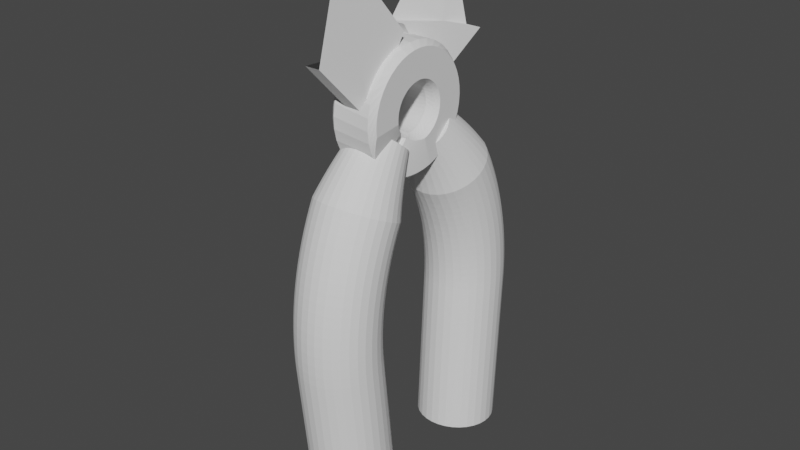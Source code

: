 # Source: ciocan.blend  (saved by Blender 3.6.13; exported with 4.5.12 LTS)
import bpy
from mathutils import Matrix  # noqa: F401  (used for matrix-valued properties, if any)

bpy.ops.wm.read_factory_settings(use_empty=True)
scene = bpy.context.scene
scene.name = 'Scene'

# ---- collections
col_collection = bpy.data.collections.new('Collection'); scene.collection.children.link(col_collection)

# ---- materials (node trees are filled in below, after node groups)
mat_material_001 = bpy.data.materials.new('Material.001')
mat_material_001.use_transparent_shadow = False
mat_material_001.roughness = 1.0
mat_material_002 = bpy.data.materials.new('Material.002')
mat_material_002.use_transparent_shadow = False
mat_material_002.roughness = 1.0

# ---- material node trees
mat_material_001.use_nodes = True; mat_material_001.node_tree.nodes.clear()
_N = mat_material_001.node_tree.nodes; _L = mat_material_001.node_tree.links
n0 = _N.new('ShaderNodeBsdfPrincipled'); n0.name = 'Principled BSDF'; n0.location = (0, 300)
n0.distribution = 'GGX'
n0.subsurface_method = 'RANDOM_WALK_SKIN'
n0.inputs[2].default_value = 1.0
n0.inputs[3].default_value = 1.45
n0.inputs[13].default_value = 0.0
n0.inputs[27].default_value = (0.0, 0.0, 0.0, 1.0)
n0.inputs[28].default_value = 1.0
n1 = _N.new('ShaderNodeOutputMaterial'); n1.name = 'Material Output'; n1.location = (280, 300)
_L.new(n0.outputs[0], n1.inputs[0])
n1.is_active_output = True
mat_material_002.use_nodes = True; mat_material_002.node_tree.nodes.clear()
_N = mat_material_002.node_tree.nodes; _L = mat_material_002.node_tree.links
n0 = _N.new('ShaderNodeBsdfPrincipled'); n0.name = 'Principled BSDF'; n0.location = (0, 300)
n0.distribution = 'GGX'
n0.subsurface_method = 'RANDOM_WALK_SKIN'
n0.inputs[2].default_value = 1.0
n0.inputs[3].default_value = 1.45
n0.inputs[13].default_value = 0.0
n0.inputs[27].default_value = (0.0, 0.0, 0.0, 1.0)
n0.inputs[28].default_value = 1.0
n1 = _N.new('ShaderNodeOutputMaterial'); n1.name = 'Material Output'; n1.location = (280, 300)
_L.new(n0.outputs[0], n1.inputs[0])
n1.is_active_output = True

# ---- world
world_world = bpy.data.worlds.new('World'); scene.world = world_world
world_world.use_nodes = True; world_world.node_tree.nodes.clear()
_N = world_world.node_tree.nodes; _L = world_world.node_tree.links
n0 = _N.new('ShaderNodeOutputWorld'); n0.name = 'World Output'; n0.location = (300, 300)
n1 = _N.new('ShaderNodeBackground'); n1.name = 'Background'; n1.location = (10, 300)
n1.inputs[0].default_value = (0.05088, 0.05088, 0.05088, 1.0)
_L.new(n1.outputs[0], n0.inputs[0])
n0.is_active_output = True
world_world.color = (0.05088, 0.05088, 0.05088)
world_world.use_sun_shadow = False
world_world.sun_shadow_jitter_overblur = 0.0

# ---- meshes
me_cylinder = bpy.data.meshes.new('Cylinder')
me_cylinder.from_pydata([(0.0, 1.0, -1.0), (0.1951, 0.9808, -1.0), (0.3827, 0.9239, -1.0), (0.5556, 0.8315, -1.0), (0.7071, 0.7071, -1.0), (0.8315, 0.5556, -1.0), (0.9239, 0.3827, -1.0), (0.9808, 0.1951, -1.0), (1.0, 0.0, -1.0), (0.9808, -0.1951, -1.0), (0.9239, -0.3827, -1.0), (0.8315, -0.5556, -1.0), (0.7071, -0.7071, -1.0), (0.5556, -0.8315, -1.0), (0.3827, -0.9239, -1.0), (0.1951, -0.9808, -1.0), (0.0, -1.0, -1.0), (-0.1951, -0.9808, -1.0), (-0.3827, -0.9239, -1.0), (-0.5556, -0.8315, -1.0), (-0.7071, -0.7071, -1.0), (-0.8315, -0.5556, -1.0), (-0.9239, -0.3827, -1.0), (-0.9808, -0.1951, -1.0), (-1.0, 0.0, -1.0), (-0.9808, 0.1951, -1.0), (-0.9239, 0.3827, -1.0), (-0.8315, 0.5556, -1.0), (-0.7071, 0.7071, -1.0), (-0.5556, 0.8315, -1.0), (-0.3827, 0.9239, -1.0), (-0.1951, 0.9808, -1.0), (0.0, 0.6415, 1.0), (0.0, 1.0, 0.6432), (0.1251, 0.6291, 1.0), (0.1951, 0.9808, 0.6432), (0.2455, 0.5926, 1.0), (0.3827, 0.9239, 0.6432), (0.3564, 0.5334, 1.0), (0.5556, 0.8315, 0.6432), (0.4536, 0.4536, 1.0), (0.7071, 0.7071, 0.6432), (0.5334, 0.3564, 1.0), (0.8315, 0.5556, 0.6432), (0.5926, 0.2455, 1.0), (0.9239, 0.3827, 0.6432), (0.6291, 0.1251, 1.0), (0.9808, 0.1951, 0.6432), (0.6415, 0.0, 1.0), (1.0, 0.0, 0.6432), (0.6291, -0.1251, 1.0), (0.9808, -0.1951, 0.6432), (0.5926, -0.2455, 1.0), (0.9239, -0.3827, 0.6432), (0.5334, -0.3564, 1.0), (0.8315, -0.5556, 0.6432), (0.4536, -0.4536, 1.0), (0.7071, -0.7071, 0.6432), (0.3564, -0.5334, 1.0), (0.5556, -0.8315, 0.6432), (0.2455, -0.5926, 1.0), (0.3827, -0.9239, 0.6432), (0.1251, -0.6291, 1.0), (0.1951, -0.9808, 0.6432), (0.0, -0.6415, 1.0), (0.0, -1.0, 0.6432), (-0.1251, -0.6291, 1.0), (-0.1951, -0.9808, 0.6432), (-0.2455, -0.5926, 1.0), (-0.3827, -0.9239, 0.6432), (-0.3564, -0.5334, 1.0), (-0.5556, -0.8315, 0.6432), (-0.4536, -0.4536, 1.0), (-0.7071, -0.7071, 0.6432), (-0.5334, -0.3564, 1.0), (-0.8315, -0.5556, 0.6432), (-0.5926, -0.2455, 1.0), (-0.9239, -0.3827, 0.6432), (-0.6291, -0.1251, 1.0), (-0.9808, -0.1951, 0.6432), (-0.6415, 0.0, 1.0), (-1.0, 0.0, 0.6432), (-0.6291, 0.1251, 1.0), (-0.9808, 0.1951, 0.6432), (-0.5926, 0.2455, 1.0), (-0.9239, 0.3827, 0.6432), (-0.5334, 0.3564, 1.0), (-0.8315, 0.5556, 0.6432), (-0.4536, 0.4536, 1.0), (-0.7071, 0.7071, 0.6432), (-0.3564, 0.5334, 1.0), (-0.5556, 0.8315, 0.6432), (-0.2455, 0.5926, 1.0), (-0.3827, 0.9239, 0.6432), (-0.1251, 0.6291, 1.0), (-0.1951, 0.9808, 0.6432)], [], [(31, 95, 33, 0), (2, 37, 39, 3), (3, 39, 41, 4), (4, 41, 43, 5), (5, 43, 45, 6), (6, 45, 47, 7), (7, 47, 49, 8), (8, 49, 51, 9), (9, 51, 53, 10), (10, 53, 55, 11), (11, 55, 57, 12), (12, 57, 59, 13), (13, 59, 61, 14), (14, 61, 63, 15), (15, 63, 65, 16), (16, 65, 67, 17), (17, 67, 69, 18), (18, 69, 71, 19), (19, 71, 73, 20), (20, 73, 75, 21), (21, 75, 77, 22), (22, 77, 79, 23), (23, 79, 81, 24), (24, 81, 83, 25), (25, 83, 85, 26), (26, 85, 87, 27), (27, 87, 89, 28), (28, 89, 91, 29), (29, 91, 93, 30), (30, 93, 95, 31), (0, 33, 35, 1), (1, 35, 37, 2), (0, 1, 2, 3, 4, 5, 6, 7, 8, 9, 10, 11, 12, 13, 14, 15, 16, 17, 18, 19, 20, 21, 22, 23, 24, 25, 26, 27, 28, 29, 30, 31), (35, 33, 32, 34), (37, 35, 34, 36), (39, 37, 36, 38), (41, 39, 38, 40), (43, 41, 40, 42), (45, 43, 42, 44), (47, 45, 44, 46), (49, 47, 46, 48), (51, 49, 48, 50), (53, 51, 50, 52), (55, 53, 52, 54), (57, 55, 54, 56), (59, 57, 56, 58), (61, 59, 58, 60), (63, 61, 60, 62), (65, 63, 62, 64), (67, 65, 64, 66), (69, 67, 66, 68), (71, 69, 68, 70), (73, 71, 70, 72), (75, 73, 72, 74), (77, 75, 74, 76), (79, 77, 76, 78), (81, 79, 78, 80), (83, 81, 80, 82), (85, 83, 82, 84), (87, 85, 84, 86), (89, 87, 86, 88), (91, 89, 88, 90), (93, 91, 90, 92), (95, 93, 92, 94), (33, 95, 94, 32), (34, 32, 94, 92, 90, 88, 86, 84, 82, 80, 78, 76, 74, 72, 70, 68, 66, 64, 62, 60, 58, 56, 54, 52, 50, 48, 46, 44, 42, 40, 38, 36)])
_uv = me_cylinder.uv_layers.new(name='UVMap')
_uv.uv.foreach_set('vector', [0.03125, 0.5, 0.03125, 0.9108, 0.0, 0.9108, 0.0, 0.5, 0.9375, 0.5, 0.9375, 0.9108, 0.9062, 0.9108, 0.9062, 0.5, 0.9062, 0.5, 0.9062, 0.9108, 0.875, 0.9108, 0.875, 0.5, 0.875, 0.5, 0.875, 0.9108, 0.8438, 0.9108, 0.8438, 0.5, 0.8438, 0.5, 0.8438, 0.9108, 0.8125, 0.9108, 0.8125, 0.5, 0.8125, 0.5, 0.8125, 0.9108, 0.7812, 0.9108, 0.7812, 0.5, 0.7812, 0.5, 0.7812, 0.9108, 0.75, 0.9108, 0.75, 0.5, 0.75, 0.5, 0.75, 0.9108, 0.7188, 0.9108, 0.7188, 0.5, 0.7188, 0.5, 0.7188, 0.9108, 0.6875, 0.9108, 0.6875, 0.5, 0.6875, 0.5, 0.6875, 0.9108, 0.6562, 0.9108, 0.6562, 0.5, 0.6562, 0.5, 0.6562, 0.9108, 0.625, 0.9108, 0.625, 0.5, 0.625, 0.5, 0.625, 0.9108, 0.5938, 0.9108, 0.5938, 0.5, 0.5938, 0.5, 0.5938, 0.9108, 0.5625, 0.9108, 0.5625, 0.5, 0.5625, 0.5, 0.5625, 0.9108, 0.5312, 0.9108, 0.5312, 0.5, 0.5312, 0.5, 0.5312, 0.9108, 0.5, 0.9108, 0.5, 0.5, 0.5, 0.5, 0.5, 0.9108, 0.4688, 0.9108, 0.4688, 0.5, 0.4688, 0.5, 0.4688, 0.9108, 0.4375, 0.9108, 0.4375, 0.5, 0.4375, 0.5, 0.4375, 0.9108, 0.4062, 0.9108, 0.4062, 0.5, 0.4062, 0.5, 0.4062, 0.9108, 0.375, 0.9108, 0.375, 0.5, 0.375, 0.5, 0.375, 0.9108, 0.3438, 0.9108, 0.3438, 0.5, 0.3438, 0.5, 0.3438, 0.9108, 0.3125, 0.9108, 0.3125, 0.5, 0.3125, 0.5, 0.3125, 0.9108, 0.2812, 0.9108, 0.2812, 0.5, 0.2812, 0.5, 0.2812, 0.9108, 0.25, 0.9108, 0.25, 0.5, 0.25, 0.5, 0.25, 0.9108, 0.2188, 0.9108, 0.2188, 0.5, 0.2188, 0.5, 0.2188, 0.9108, 0.1875, 0.9108, 0.1875, 0.5, 0.1875, 0.5, 0.1875, 0.9108, 0.1562, 0.9108, 0.1562, 0.5, 0.1562, 0.5, 0.1562, 0.9108, 0.125, 0.9108, 0.125, 0.5, 0.125, 0.5, 0.125, 0.9108, 0.09375, 0.9108, 0.09375, 0.5, 0.09375, 0.5, 0.09375, 0.9108, 0.0625, 0.9108, 0.0625, 0.5, 0.0625, 0.5, 0.0625, 0.9108, 0.03125, 0.9108, 0.03125, 0.5, 1.0, 0.5, 1.0, 0.9108, 0.9688, 0.9108, 0.9688, 0.5, 0.9688, 0.5, 0.9688, 0.9108, 0.9375, 0.9108, 0.9375, 0.5, 0.75, 0.49, 0.7968, 0.4854, 0.8418, 0.4717, 0.8833, 0.4496, 0.9197, 0.4197, 0.9496, 0.3833, 0.9717, 0.3418, 0.9854, 0.2968, 0.99, 0.25, 0.9854, 0.2032, 0.9717, 0.1582, 0.9496, 0.1167, 0.9197, 0.08029, 0.8833, 0.05045, 0.8418, 0.02827, 0.7968, 0.01461, 0.75, 0.01, 0.7032, 0.01461, 0.6582, 0.02827, 0.6167, 0.05045, 0.5803, 0.08029, 0.5504, 0.1167, 0.5283, 0.1582, 0.5146, 0.2032, 0.51, 0.25, 0.5146, 0.2968, 0.5283, 0.3418, 0.5504, 0.3833, 0.5803, 0.4197, 0.6167, 0.4496, 0.6582, 0.4717, 0.7032, 0.4854, 0.2968, 0.4854, 0.25, 0.49, 0.25, 0.404, 0.28, 0.401, 0.3418, 0.4717, 0.2968, 0.4854, 0.28, 0.401, 0.3089, 0.3922, 0.3833, 0.4496, 0.3418, 0.4717, 0.3089, 0.3922, 0.3355, 0.378, 0.4197, 0.4197, 0.3833, 0.4496, 0.3355, 0.378, 0.3589, 0.3589, 0.4496, 0.3833, 0.4197, 0.4197, 0.3589, 0.3589, 0.378, 0.3355, 0.4717, 0.3418, 0.4496, 0.3833, 0.378, 0.3355, 0.3922, 0.3089, 0.4854, 0.2968, 0.4717, 0.3418, 0.3922, 0.3089, 0.401, 0.28, 0.49, 0.25, 0.4854, 0.2968, 0.401, 0.28, 0.404, 0.25, 0.4854, 0.2032, 0.49, 0.25, 0.404, 0.25, 0.401, 0.22, 0.4717, 0.1582, 0.4854, 0.2032, 0.401, 0.22, 0.3922, 0.1911, 0.4496, 0.1167, 0.4717, 0.1582, 0.3922, 0.1911, 0.378, 0.1645, 0.4197, 0.08029, 0.4496, 0.1167, 0.378, 0.1645, 0.3589, 0.1411, 0.3833, 0.05045, 0.4197, 0.08029, 0.3589, 0.1411, 0.3355, 0.122, 0.3418, 0.02827, 0.3833, 0.05045, 0.3355, 0.122, 0.3089, 0.1078, 0.2968, 0.01461, 0.3418, 0.02827, 0.3089, 0.1078, 0.28, 0.09901, 0.25, 0.01, 0.2968, 0.01461, 0.28, 0.09901, 0.25, 0.09605, 0.2032, 0.01461, 0.25, 0.01, 0.25, 0.09605, 0.22, 0.09901, 0.1582, 0.02827, 0.2032, 0.01461, 0.22, 0.09901, 0.1911, 0.1078, 0.1167, 0.05045, 0.1582, 0.02827, 0.1911, 0.1078, 0.1645, 0.122, 0.08029, 0.08029, 0.1167, 0.05045, 0.1645, 0.122, 0.1411, 0.1411, 0.05045, 0.1167, 0.08029, 0.08029, 0.1411, 0.1411, 0.122, 0.1645, 0.02827, 0.1582, 0.05045, 0.1167, 0.122, 0.1645, 0.1078, 0.1911, 0.01461, 0.2032, 0.02827, 0.1582, 0.1078, 0.1911, 0.09901, 0.22, 0.01, 0.25, 0.01461, 0.2032, 0.09901, 0.22, 0.09605, 0.25, 0.01461, 0.2968, 0.01, 0.25, 0.09605, 0.25, 0.09901, 0.28, 0.02827, 0.3418, 0.01461, 0.2968, 0.09901, 0.28, 0.1078, 0.3089, 0.05045, 0.3833, 0.02827, 0.3418, 0.1078, 0.3089, 0.122, 0.3355, 0.08029, 0.4197, 0.05045, 0.3833, 0.122, 0.3355, 0.1411, 0.3589, 0.1167, 0.4496, 0.08029, 0.4197, 0.1411, 0.3589, 0.1645, 0.378, 0.1582, 0.4717, 0.1167, 0.4496, 0.1645, 0.378, 0.1911, 0.3922, 0.2032, 0.4854, 0.1582, 0.4717, 0.1911, 0.3922, 0.22, 0.401, 0.25, 0.49, 0.2032, 0.4854, 0.22, 0.401, 0.25, 0.404, 0.28, 0.401, 0.25, 0.404, 0.22, 0.401, 0.1911, 0.3922, 0.1645, 0.378, 0.1411, 0.3589, 0.122, 0.3355, 0.1078, 0.3089, 0.09901, 0.28, 0.09605, 0.25, 0.09901, 0.22, 0.1078, 0.1911, 0.122, 0.1645, 0.1411, 0.1411, 0.1645, 0.122, 0.1911, 0.1078, 0.22, 0.09901, 0.25, 0.09605, 0.28, 0.09901, 0.3089, 0.1078, 0.3355, 0.122, 0.3589, 0.1411, 0.378, 0.1645, 0.3922, 0.1911, 0.401, 0.22, 0.404, 0.25, 0.401, 0.28, 0.3922, 0.3089, 0.378, 0.3355, 0.3589, 0.3589, 0.3355, 0.378, 0.3089, 0.3922])
me_cylinder.update()
me_cube_001 = bpy.data.meshes.new('Cube.001')
me_cube_001.from_pydata([(1.0, -0.7031, -0.7031), (0.7031, -1.0, 1.0), (1.0, -0.7031, 0.7031), (1.0, 0.7031, -0.7031), (1.0, 0.7031, 0.7031), (-0.8169, -0.8169, -1.0), (-0.8169, -1.0, -0.8169), (-1.0, -0.8169, -0.8169), (-0.8169, -1.0, 1.0), (-1.0, -0.8169, 0.8169), (-0.8169, 0.8169, -1.0), (-1.0, 0.8169, -0.8169), (-0.8169, 1.0, -0.8169), (-0.8169, 0.8169, 1.0), (-0.8169, 1.0, 0.8169), (-1.0, 0.8169, 0.8169), (0.52, -0.8169, -1.0), (0.7679, -0.9352, -0.8437), (0.52, 1.0, -0.8169), (0.8326, 0.8705, -0.8705), (0.52, 0.8169, -1.0), (0.52, 1.0, 0.8169), (0.7679, 0.8437, 0.9352)], [], [(17, 1, 8, 6), (22, 13, 8, 1), (12, 14, 21, 18), (3, 4, 2, 0), (1, 17, 0, 2), (22, 1, 2, 4), (4, 3, 19, 22), (17, 19, 3, 0), (7, 9, 15, 11), (5, 6, 7), (10, 11, 12), (13, 14, 15), (18, 19, 20), (10, 5, 7, 11), (6, 8, 9, 7), (8, 13, 15, 9), (14, 12, 11, 15), (18, 21, 22, 19), (16, 20, 19, 17), (12, 18, 20, 10), (17, 6, 5, 16), (21, 14, 13, 22), (10, 20, 16, 5)])
_uv = me_cube_001.uv_layers.new(name='UVMap')
_uv.uv.foreach_set('vector', [0.3945, 0.779, 0.625, 0.7871, 0.625, 0.9771, 0.3979, 0.9771, 0.654, 0.5195, 0.8521, 0.5229, 0.8521, 0.75, 0.6621, 0.75, 0.3979, 0.2729, 0.6021, 0.2729, 0.6021, 0.44, 0.3979, 0.44, 0.4121, 0.5371, 0.5879, 0.5371, 0.5879, 0.7129, 0.4121, 0.7129, 0.625, 0.7871, 0.3945, 0.7709, 0.4121, 0.7129, 0.5879, 0.7129, 0.6459, 0.5195, 0.6621, 0.75, 0.5879, 0.7129, 0.5879, 0.5371, 0.5879, 0.5371, 0.4121, 0.5371, 0.3912, 0.4953, 0.6169, 0.4905, 0.3655, 0.7419, 0.3703, 0.5162, 0.4121, 0.5371, 0.4121, 0.7129, 0.3979, 0.02289, 0.6021, 0.02289, 0.6021, 0.2271, 0.3979, 0.2271, 0.1479, 0.7271, 0.1479, 0.75, 0.125, 0.7271, 0.1479, 0.5229, 0.125, 0.5229, 0.1479, 0.5, 0.625, 0.2271, 0.6021, 0.25, 0.6021, 0.2271, 0.315, 0.5, 0.3379, 0.5162, 0.315, 0.5229, 0.1479, 0.5229, 0.1479, 0.7271, 0.125, 0.7271, 0.125, 0.5229, 0.3979, 0.0, 0.625, 0.0, 0.6021, 0.02289, 0.3979, 0.02289, 0.625, 0.0, 0.625, 0.2271, 0.6021, 0.2271, 0.6021, 0.02289, 0.6021, 0.2729, 0.3979, 0.2729, 0.3979, 0.2271, 0.6021, 0.2271, 0.3979, 0.44, 0.6021, 0.44, 0.6169, 0.4905, 0.3912, 0.4953, 0.315, 0.7271, 0.315, 0.5229, 0.3703, 0.5162, 0.3655, 0.7419, 0.1479, 0.5, 0.315, 0.5, 0.315, 0.5229, 0.1479, 0.5229, 0.3379, 0.75, 0.1479, 0.75, 0.1479, 0.7271, 0.315, 0.7271, 0.6021, 0.44, 0.6021, 0.2729, 0.625, 0.2729, 0.625, 0.4629, 0.1479, 0.5229, 0.315, 0.5229, 0.315, 0.7271, 0.1479, 0.7271])
me_cube_001.update()
me_cylinder_002 = bpy.data.meshes.new('Cylinder.002')
me_cylinder_002.from_pydata([(0.0, 1.0, -1.0), (0.1951, 0.9808, -1.0), (0.3827, 0.9239, -1.0), (0.5556, 0.8315, -1.0), (0.7071, 0.7071, -1.0), (0.8315, 0.5556, -1.0), (0.9239, 0.3827, -1.0), (0.9808, 0.1951, -1.0), (1.0, 0.0, -1.0), (0.9808, -0.1951, -1.0), (0.9239, -0.3827, -1.0), (0.8315, -0.5556, -1.0), (0.7071, -0.7071, -1.0), (0.5556, -0.8315, -1.0), (0.3827, -0.9239, -1.0), (0.1951, -0.9808, -1.0), (0.0, -1.0, -1.0), (-0.1951, -0.9808, -1.0), (-0.3827, -0.9239, -1.0), (-0.5556, -0.8315, -1.0), (-0.7071, -0.7071, -1.0), (-0.8315, -0.5556, -1.0), (-0.9239, -0.3827, -1.0), (-0.9808, -0.1951, -1.0), (-1.0, 0.0, -1.0), (-0.9808, 0.1951, -1.0), (-0.9239, 0.3827, -1.0), (-0.8315, 0.5556, -1.0), (-0.7071, 0.7071, -1.0), (-0.5556, 0.8315, -1.0), (-0.3827, 0.9239, -1.0), (-0.1951, 0.9808, -1.0), (0.0, 0.6415, 1.0), (0.0, 1.0, 0.6432), (0.1251, 0.6291, 1.0), (0.1951, 0.9808, 0.6432), (0.2455, 0.5926, 1.0), (0.3827, 0.9239, 0.6432), (0.3564, 0.5334, 1.0), (0.5556, 0.8315, 0.6432), (0.4536, 0.4536, 1.0), (0.7071, 0.7071, 0.6432), (0.5334, 0.3564, 1.0), (0.8315, 0.5556, 0.6432), (0.5926, 0.2455, 1.0), (0.9239, 0.3827, 0.6432), (0.6291, 0.1251, 1.0), (0.9808, 0.1951, 0.6432), (0.6415, 0.0, 1.0), (1.0, 0.0, 0.6432), (0.6291, -0.1251, 1.0), (0.9808, -0.1951, 0.6432), (0.5926, -0.2455, 1.0), (0.9239, -0.3827, 0.6432), (0.5334, -0.3564, 1.0), (0.8315, -0.5556, 0.6432), (0.4536, -0.4536, 1.0), (0.7071, -0.7071, 0.6432), (0.3564, -0.5334, 1.0), (0.5556, -0.8315, 0.6432), (0.2455, -0.5926, 1.0), (0.3827, -0.9239, 0.6432), (0.1251, -0.6291, 1.0), (0.1951, -0.9808, 0.6432), (0.0, -0.6415, 1.0), (0.0, -1.0, 0.6432), (-0.1251, -0.6291, 1.0), (-0.1951, -0.9808, 0.6432), (-0.2455, -0.5926, 1.0), (-0.3827, -0.9239, 0.6432), (-0.3564, -0.5334, 1.0), (-0.5556, -0.8315, 0.6432), (-0.4536, -0.4536, 1.0), (-0.7071, -0.7071, 0.6432), (-0.5334, -0.3564, 1.0), (-0.8315, -0.5556, 0.6432), (-0.5926, -0.2455, 1.0), (-0.9239, -0.3827, 0.6432), (-0.6291, -0.1251, 1.0), (-0.9808, -0.1951, 0.6432), (-0.6415, 0.0, 1.0), (-1.0, 0.0, 0.6432), (-0.6291, 0.1251, 1.0), (-0.9808, 0.1951, 0.6432), (-0.5926, 0.2455, 1.0), (-0.9239, 0.3827, 0.6432), (-0.5334, 0.3564, 1.0), (-0.8315, 0.5556, 0.6432), (-0.4536, 0.4536, 1.0), (-0.7071, 0.7071, 0.6432), (-0.3564, 0.5334, 1.0), (-0.5556, 0.8315, 0.6432), (-0.2455, 0.5926, 1.0), (-0.3827, 0.9239, 0.6432), (-0.1251, 0.6291, 1.0), (-0.1951, 0.9808, 0.6432)], [], [(31, 95, 33, 0), (2, 37, 39, 3), (3, 39, 41, 4), (4, 41, 43, 5), (5, 43, 45, 6), (6, 45, 47, 7), (7, 47, 49, 8), (8, 49, 51, 9), (9, 51, 53, 10), (10, 53, 55, 11), (11, 55, 57, 12), (12, 57, 59, 13), (13, 59, 61, 14), (14, 61, 63, 15), (15, 63, 65, 16), (16, 65, 67, 17), (17, 67, 69, 18), (18, 69, 71, 19), (19, 71, 73, 20), (20, 73, 75, 21), (21, 75, 77, 22), (22, 77, 79, 23), (23, 79, 81, 24), (24, 81, 83, 25), (25, 83, 85, 26), (26, 85, 87, 27), (27, 87, 89, 28), (28, 89, 91, 29), (29, 91, 93, 30), (30, 93, 95, 31), (0, 33, 35, 1), (1, 35, 37, 2), (0, 1, 2, 3, 4, 5, 6, 7, 8, 9, 10, 11, 12, 13, 14, 15, 16, 17, 18, 19, 20, 21, 22, 23, 24, 25, 26, 27, 28, 29, 30, 31), (35, 33, 32, 34), (37, 35, 34, 36), (39, 37, 36, 38), (41, 39, 38, 40), (43, 41, 40, 42), (45, 43, 42, 44), (47, 45, 44, 46), (49, 47, 46, 48), (51, 49, 48, 50), (53, 51, 50, 52), (55, 53, 52, 54), (57, 55, 54, 56), (59, 57, 56, 58), (61, 59, 58, 60), (63, 61, 60, 62), (65, 63, 62, 64), (67, 65, 64, 66), (69, 67, 66, 68), (71, 69, 68, 70), (73, 71, 70, 72), (75, 73, 72, 74), (77, 75, 74, 76), (79, 77, 76, 78), (81, 79, 78, 80), (83, 81, 80, 82), (85, 83, 82, 84), (87, 85, 84, 86), (89, 87, 86, 88), (91, 89, 88, 90), (93, 91, 90, 92), (95, 93, 92, 94), (33, 95, 94, 32), (34, 32, 94, 92, 90, 88, 86, 84, 82, 80, 78, 76, 74, 72, 70, 68, 66, 64, 62, 60, 58, 56, 54, 52, 50, 48, 46, 44, 42, 40, 38, 36)])
_uv = me_cylinder_002.uv_layers.new(name='UVMap')
_uv.uv.foreach_set('vector', [0.03125, 0.5, 0.03125, 0.9108, 0.0, 0.9108, 0.0, 0.5, 0.9375, 0.5, 0.9375, 0.9108, 0.9062, 0.9108, 0.9062, 0.5, 0.9062, 0.5, 0.9062, 0.9108, 0.875, 0.9108, 0.875, 0.5, 0.875, 0.5, 0.875, 0.9108, 0.8438, 0.9108, 0.8438, 0.5, 0.8438, 0.5, 0.8438, 0.9108, 0.8125, 0.9108, 0.8125, 0.5, 0.8125, 0.5, 0.8125, 0.9108, 0.7812, 0.9108, 0.7812, 0.5, 0.7812, 0.5, 0.7812, 0.9108, 0.75, 0.9108, 0.75, 0.5, 0.75, 0.5, 0.75, 0.9108, 0.7188, 0.9108, 0.7188, 0.5, 0.7188, 0.5, 0.7188, 0.9108, 0.6875, 0.9108, 0.6875, 0.5, 0.6875, 0.5, 0.6875, 0.9108, 0.6562, 0.9108, 0.6562, 0.5, 0.6562, 0.5, 0.6562, 0.9108, 0.625, 0.9108, 0.625, 0.5, 0.625, 0.5, 0.625, 0.9108, 0.5938, 0.9108, 0.5938, 0.5, 0.5938, 0.5, 0.5938, 0.9108, 0.5625, 0.9108, 0.5625, 0.5, 0.5625, 0.5, 0.5625, 0.9108, 0.5312, 0.9108, 0.5312, 0.5, 0.5312, 0.5, 0.5312, 0.9108, 0.5, 0.9108, 0.5, 0.5, 0.5, 0.5, 0.5, 0.9108, 0.4688, 0.9108, 0.4688, 0.5, 0.4688, 0.5, 0.4688, 0.9108, 0.4375, 0.9108, 0.4375, 0.5, 0.4375, 0.5, 0.4375, 0.9108, 0.4062, 0.9108, 0.4062, 0.5, 0.4062, 0.5, 0.4062, 0.9108, 0.375, 0.9108, 0.375, 0.5, 0.375, 0.5, 0.375, 0.9108, 0.3438, 0.9108, 0.3438, 0.5, 0.3438, 0.5, 0.3438, 0.9108, 0.3125, 0.9108, 0.3125, 0.5, 0.3125, 0.5, 0.3125, 0.9108, 0.2812, 0.9108, 0.2812, 0.5, 0.2812, 0.5, 0.2812, 0.9108, 0.25, 0.9108, 0.25, 0.5, 0.25, 0.5, 0.25, 0.9108, 0.2188, 0.9108, 0.2188, 0.5, 0.2188, 0.5, 0.2188, 0.9108, 0.1875, 0.9108, 0.1875, 0.5, 0.1875, 0.5, 0.1875, 0.9108, 0.1562, 0.9108, 0.1562, 0.5, 0.1562, 0.5, 0.1562, 0.9108, 0.125, 0.9108, 0.125, 0.5, 0.125, 0.5, 0.125, 0.9108, 0.09375, 0.9108, 0.09375, 0.5, 0.09375, 0.5, 0.09375, 0.9108, 0.0625, 0.9108, 0.0625, 0.5, 0.0625, 0.5, 0.0625, 0.9108, 0.03125, 0.9108, 0.03125, 0.5, 1.0, 0.5, 1.0, 0.9108, 0.9688, 0.9108, 0.9688, 0.5, 0.9688, 0.5, 0.9688, 0.9108, 0.9375, 0.9108, 0.9375, 0.5, 0.75, 0.49, 0.7968, 0.4854, 0.8418, 0.4717, 0.8833, 0.4496, 0.9197, 0.4197, 0.9496, 0.3833, 0.9717, 0.3418, 0.9854, 0.2968, 0.99, 0.25, 0.9854, 0.2032, 0.9717, 0.1582, 0.9496, 0.1167, 0.9197, 0.08029, 0.8833, 0.05045, 0.8418, 0.02827, 0.7968, 0.01461, 0.75, 0.01, 0.7032, 0.01461, 0.6582, 0.02827, 0.6167, 0.05045, 0.5803, 0.08029, 0.5504, 0.1167, 0.5283, 0.1582, 0.5146, 0.2032, 0.51, 0.25, 0.5146, 0.2968, 0.5283, 0.3418, 0.5504, 0.3833, 0.5803, 0.4197, 0.6167, 0.4496, 0.6582, 0.4717, 0.7032, 0.4854, 0.2968, 0.4854, 0.25, 0.49, 0.25, 0.404, 0.28, 0.401, 0.3418, 0.4717, 0.2968, 0.4854, 0.28, 0.401, 0.3089, 0.3922, 0.3833, 0.4496, 0.3418, 0.4717, 0.3089, 0.3922, 0.3355, 0.378, 0.4197, 0.4197, 0.3833, 0.4496, 0.3355, 0.378, 0.3589, 0.3589, 0.4496, 0.3833, 0.4197, 0.4197, 0.3589, 0.3589, 0.378, 0.3355, 0.4717, 0.3418, 0.4496, 0.3833, 0.378, 0.3355, 0.3922, 0.3089, 0.4854, 0.2968, 0.4717, 0.3418, 0.3922, 0.3089, 0.401, 0.28, 0.49, 0.25, 0.4854, 0.2968, 0.401, 0.28, 0.404, 0.25, 0.4854, 0.2032, 0.49, 0.25, 0.404, 0.25, 0.401, 0.22, 0.4717, 0.1582, 0.4854, 0.2032, 0.401, 0.22, 0.3922, 0.1911, 0.4496, 0.1167, 0.4717, 0.1582, 0.3922, 0.1911, 0.378, 0.1645, 0.4197, 0.08029, 0.4496, 0.1167, 0.378, 0.1645, 0.3589, 0.1411, 0.3833, 0.05045, 0.4197, 0.08029, 0.3589, 0.1411, 0.3355, 0.122, 0.3418, 0.02827, 0.3833, 0.05045, 0.3355, 0.122, 0.3089, 0.1078, 0.2968, 0.01461, 0.3418, 0.02827, 0.3089, 0.1078, 0.28, 0.09901, 0.25, 0.01, 0.2968, 0.01461, 0.28, 0.09901, 0.25, 0.09605, 0.2032, 0.01461, 0.25, 0.01, 0.25, 0.09605, 0.22, 0.09901, 0.1582, 0.02827, 0.2032, 0.01461, 0.22, 0.09901, 0.1911, 0.1078, 0.1167, 0.05045, 0.1582, 0.02827, 0.1911, 0.1078, 0.1645, 0.122, 0.08029, 0.08029, 0.1167, 0.05045, 0.1645, 0.122, 0.1411, 0.1411, 0.05045, 0.1167, 0.08029, 0.08029, 0.1411, 0.1411, 0.122, 0.1645, 0.02827, 0.1582, 0.05045, 0.1167, 0.122, 0.1645, 0.1078, 0.1911, 0.01461, 0.2032, 0.02827, 0.1582, 0.1078, 0.1911, 0.09901, 0.22, 0.01, 0.25, 0.01461, 0.2032, 0.09901, 0.22, 0.09605, 0.25, 0.01461, 0.2968, 0.01, 0.25, 0.09605, 0.25, 0.09901, 0.28, 0.02827, 0.3418, 0.01461, 0.2968, 0.09901, 0.28, 0.1078, 0.3089, 0.05045, 0.3833, 0.02827, 0.3418, 0.1078, 0.3089, 0.122, 0.3355, 0.08029, 0.4197, 0.05045, 0.3833, 0.122, 0.3355, 0.1411, 0.3589, 0.1167, 0.4496, 0.08029, 0.4197, 0.1411, 0.3589, 0.1645, 0.378, 0.1582, 0.4717, 0.1167, 0.4496, 0.1645, 0.378, 0.1911, 0.3922, 0.2032, 0.4854, 0.1582, 0.4717, 0.1911, 0.3922, 0.22, 0.401, 0.25, 0.49, 0.2032, 0.4854, 0.22, 0.401, 0.25, 0.404, 0.28, 0.401, 0.25, 0.404, 0.22, 0.401, 0.1911, 0.3922, 0.1645, 0.378, 0.1411, 0.3589, 0.122, 0.3355, 0.1078, 0.3089, 0.09901, 0.28, 0.09605, 0.25, 0.09901, 0.22, 0.1078, 0.1911, 0.122, 0.1645, 0.1411, 0.1411, 0.1645, 0.122, 0.1911, 0.1078, 0.22, 0.09901, 0.25, 0.09605, 0.28, 0.09901, 0.3089, 0.1078, 0.3355, 0.122, 0.3589, 0.1411, 0.378, 0.1645, 0.3922, 0.1911, 0.401, 0.22, 0.404, 0.25, 0.401, 0.28, 0.3922, 0.3089, 0.378, 0.3355, 0.3589, 0.3589, 0.3355, 0.378, 0.3089, 0.3922])
me_cylinder_002.update()
me_cube_004 = bpy.data.meshes.new('Cube.004')
me_cube_004.from_pydata([(0.1912, 0.05508, -0.01079), (0.7411, -0.4439, -0.4309), (0.1912, 1.0, 1.0), (0.1912, -1.0, 1.0), (-0.1912, 1.789, -1.785), (0.3587, -0.4439, -0.4309), (-0.1912, 1.0, 1.0), (-0.1912, -1.0, 1.0)], [], [(0, 4, 6, 2), (3, 2, 6, 7), (7, 6, 4, 5), (5, 1, 3, 7), (1, 0, 2, 3), (5, 4, 0, 1)])
_uv = me_cube_004.uv_layers.new(name='UVMap')
_uv.uv.foreach_set('vector', [0.625, 0.5, 0.875, 0.5, 0.875, 0.75, 0.625, 0.75, 0.375, 0.75, 0.625, 0.75, 0.625, 1.0, 0.375, 1.0, 0.375, 0.0, 0.625, 0.0, 0.625, 0.25, 0.375, 0.25, 0.125, 0.5, 0.375, 0.5, 0.375, 0.75, 0.125, 0.75, 0.375, 0.5, 0.625, 0.5, 0.625, 0.75, 0.375, 0.75, 0.375, 0.25, 0.625, 0.25, 0.625, 0.5, 0.375, 0.5])
me_cube_004.materials.append(mat_material_001)
me_cube_004.update()
me_cube_004.normals_split_custom_set([tuple(v) for v in zip(*[iter([0.9208, 0.3898, -0.01604, 0.9208, 0.3898, -0.01604, 0.9208, 0.3898, -0.01604, 0.9208, 0.3898, -0.01604, 0.0, 0.0, 1.0, 0.0, 0.0, 1.0, 0.0, 0.0, 1.0, 0.0, 0.0, 1.0, -0.9653, -0.1845, -0.1848, -0.9653, -0.1845, -0.1848, -0.9653, -0.1845, -0.1848, -0.9653, -0.1845, -0.1848, 0.0, -0.9321, -0.3622, 0.0, -0.9321, -0.3622, 0.0, -0.9321, -0.3622, 0.0, -0.9321, -0.3622, 0.9653, 0.1807, 0.1886, 0.9653, 0.1807, 0.1886, 0.9653, 0.1807, 0.1886, 0.9653, 0.1807, 0.1886, 0.9325, 0.3574, -0.05281, 0.9325, 0.3574, -0.05281, 0.9325, 0.3574, -0.05281, 0.9325, 0.3574, -0.05281])] * 3)])
me_cube_005 = bpy.data.meshes.new('Cube.005')
me_cube_005.from_pydata([(0.1912, 0.05508, -0.01079), (0.7411, -0.4439, -0.4309), (0.1912, 1.0, 1.0), (0.1912, -1.0, 1.0), (-0.1912, 1.789, -1.785), (0.3587, -0.4439, -0.4309), (-0.1912, 1.0, 1.0), (-0.1912, -1.0, 1.0)], [], [(0, 4, 6, 2), (3, 2, 6, 7), (7, 6, 4, 5), (5, 1, 3, 7), (1, 0, 2, 3), (5, 4, 0, 1)])
_uv = me_cube_005.uv_layers.new(name='UVMap')
_uv.uv.foreach_set('vector', [0.625, 0.5, 0.875, 0.5, 0.875, 0.75, 0.625, 0.75, 0.375, 0.75, 0.625, 0.75, 0.625, 1.0, 0.375, 1.0, 0.375, 0.0, 0.625, 0.0, 0.625, 0.25, 0.375, 0.25, 0.125, 0.5, 0.375, 0.5, 0.375, 0.75, 0.125, 0.75, 0.375, 0.5, 0.625, 0.5, 0.625, 0.75, 0.375, 0.75, 0.375, 0.25, 0.625, 0.25, 0.625, 0.5, 0.375, 0.5])
me_cube_005.materials.append(mat_material_002)
me_cube_005.update()
me_cube_005.normals_split_custom_set([tuple(v) for v in zip(*[iter([0.9208, 0.3898, -0.01604, 0.9208, 0.3898, -0.01604, 0.9208, 0.3898, -0.01604, 0.9208, 0.3898, -0.01604, 0.0, 0.0, 1.0, 0.0, 0.0, 1.0, 0.0, 0.0, 1.0, 0.0, 0.0, 1.0, -0.9653, -0.1845, -0.1848, -0.9653, -0.1845, -0.1848, -0.9653, -0.1845, -0.1848, -0.9653, -0.1845, -0.1848, 0.0, -0.9321, -0.3622, 0.0, -0.9321, -0.3622, 0.0, -0.9321, -0.3622, 0.0, -0.9321, -0.3622, 0.9653, 0.1807, 0.1886, 0.9653, 0.1807, 0.1886, 0.9653, 0.1807, 0.1886, 0.9653, 0.1807, 0.1886, 0.9325, 0.3574, -0.05281, 0.9325, 0.3574, -0.05281, 0.9325, 0.3574, -0.05281, 0.9325, 0.3574, -0.05281])] * 3)])

# ---- objects
ob_cylinder = bpy.data.objects.new('Cylinder', me_cylinder)
ob_empty = bpy.data.objects.new('Empty', None)
ob_cube = bpy.data.objects.new('Cube', me_cube_001)
ob_empty_002 = bpy.data.objects.new('Empty.002', None)
ob_cylinder_001 = bpy.data.objects.new('Cylinder.001', me_cylinder_002)
ob_empty_001 = bpy.data.objects.new('Empty.001', None)
ob_lama1_001 = bpy.data.objects.new('Lama1.001', me_cube_004)
ob_lama1_002 = bpy.data.objects.new('Lama1.002', me_cube_005)

# ---- transforms, parenting, visibility, modifiers, constraints
ob_cylinder.location = (-0.2885, -1.156, 1.075)
ob_cylinder.scale = (0.3, 0.3, 1.5)
_m = ob_cylinder.modifiers.new('Subdivision', 'SUBSURF')
_m.subdivision_type = 'SIMPLE'
_m.levels = 5
_m.render_levels = 5
_m = ob_cylinder.modifiers.new('SimpleDeform', 'SIMPLE_DEFORM')
_m.deform_method = 'BEND'
_m.origin = ob_empty
_m.factor = 0.7959
_m.angle = 0.7959
_m.limits = (0.3944, 1.0)
ob_empty.location = (-0.2885, -1.386, 1.005)
ob_empty.empty_display_type = 'SPHERE'
ob_cube.location = (-0.2885, -0.8411, 3.23)
ob_cube.scale = (0.175, 0.15, 1.1)
_m = ob_cube.modifiers.new('Subdivision', 'SUBSURF')
_m.subdivision_type = 'SIMPLE'
_m.levels = 5
_m.render_levels = 5
_m = ob_cube.modifiers.new('SimpleDeform', 'SIMPLE_DEFORM')
_m.deform_method = 'BEND'
_m.origin = ob_empty_002
_m.factor = 6.283
_m.angle = 6.283
_m.limits = (0.03286, 1.0)
ob_empty_002.location = (-0.1885, -0.8611, 2.5)
ob_empty_002.empty_display_type = 'SPHERE'
ob_cylinder_001.location = (-0.2685, 0.224, 1.205)
ob_cylinder_001.rotation_euler = (0.0, -0.0, -3.161)
ob_cylinder_001.scale = (0.3, 0.3, 1.5)
_m = ob_cylinder_001.modifiers.new('Subdivision', 'SUBSURF')
_m.subdivision_type = 'SIMPLE'
_m.levels = 5
_m.render_levels = 5
_m = ob_cylinder_001.modifiers.new('SimpleDeform', 'SIMPLE_DEFORM')
_m.deform_method = 'BEND'
_m.origin = ob_empty_001
_m.factor = 0.7959
_m.angle = 0.7959
_m.limits = (0.3944, 1.0)
ob_empty_001.location = (-0.2885, 0.614, 1.005)
ob_empty_001.rotation_euler = (0.0, -0.0, -3.161)
ob_empty_001.empty_display_type = 'SPHERE'
ob_lama1_001.location = (-0.25, -1.0, 2.94)
ob_lama1_001.rotation_euler = (2.147, 8.739e-08, 3.142)
ob_lama1_001.scale = (0.3, 0.3, 0.3)
ob_lama1_002.location = (-0.35, -0.05, 2.94)
ob_lama1_002.rotation_euler = (2.147, 8.739e-08, 0.0)
ob_lama1_002.scale = (0.3, 0.3, 0.3)

# ---- collection membership
col_collection.objects.link(ob_cylinder)
col_collection.objects.link(ob_empty)
col_collection.objects.link(ob_cube)
col_collection.objects.link(ob_empty_002)
col_collection.objects.link(ob_cylinder_001)
col_collection.objects.link(ob_empty_001)
col_collection.objects.link(ob_lama1_001)
col_collection.objects.link(ob_lama1_002)

# ---- scene / render settings (as saved in the file)
scene.frame_start = 1; scene.frame_end = 250; scene.frame_set(1)
scene.render.engine = 'BLENDER_EEVEE_NEXT'
scene.cycles.sampling_pattern = 'TABULATED_SOBOL'
scene.view_settings.view_transform = 'Filmic'
bpy.context.view_layer.update()

# ---- added for rendering (the .blend has no active camera and no usable light): camera, sun
cam_auto = bpy.data.cameras.new('AutoCamera')
cam_auto.lens = 50.0
cam_auto.sensor_width = 36.0
cam_auto.clip_end = 1000.0
ob_auto_camera = bpy.data.objects.new('AutoCamera', cam_auto)
scene.collection.objects.link(ob_auto_camera)
ob_auto_camera.location = (4.06312, -5.73151, 5.09901)
ob_auto_camera.rotation_euler = (1.09748, -7.21219e-08, 0.694738)
scene.camera = ob_auto_camera
light_auto_sun = bpy.data.lights.new('AutoSun', 'SUN')
light_auto_sun.energy = 3.0
light_auto_sun.angle = 0.0523599
ob_auto_sun = bpy.data.objects.new('AutoSun', light_auto_sun)
scene.collection.objects.link(ob_auto_sun)
ob_auto_sun.rotation_euler = (0.872665, 0.174533, 0.523599)
bpy.context.view_layer.update()
